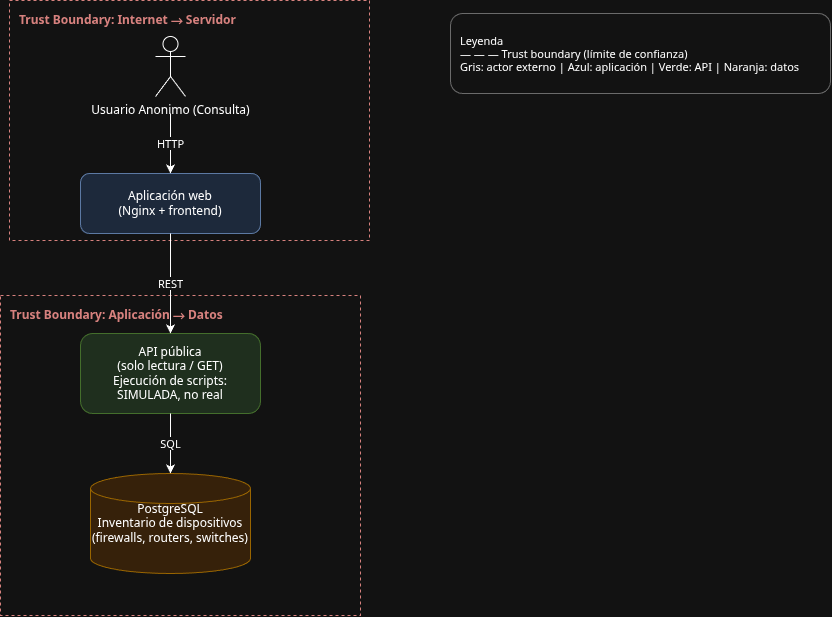

The diagram above was exported from draw.io. Its source (the exported page's mxGraphModel, read from the mxfile embedded in the PNG):
<mxGraphModel dx="1414" dy="621" grid="0" gridSize="10" guides="1" tooltips="1" connect="1" arrows="1" fold="1" page="0" pageScale="1" pageWidth="827" pageHeight="1169" math="0" shadow="0">
  <root>
    <mxCell id="0" />
    <mxCell id="1" parent="0" />
    <mxCell id="tb1" parent="1" style="rounded=0;whiteSpace=wrap;html=1;dashed=1;strokeColor=#B85450;fillColor=none;verticalAlign=top;align=left;fontColor=#B85450;fontStyle=1;spacingLeft=8;spacingTop=6;" value="Trust Boundary: Internet → Servidor" vertex="1">
      <mxGeometry height="240" width="360" x="-1" y="27" as="geometry" />
    </mxCell>
    <mxCell id="app" parent="1" style="rounded=1;whiteSpace=wrap;html=1;fillColor=#dae8fc;strokeColor=#6c8ebf;" value="Aplicación web&#10;(Nginx + frontend)" vertex="1">
      <mxGeometry height="60" width="180" x="70" y="200" as="geometry" />
    </mxCell>
    <mxCell id="tb2" parent="1" style="rounded=0;whiteSpace=wrap;html=1;dashed=1;strokeColor=#B85450;fillColor=none;verticalAlign=top;align=left;fontColor=#B85450;fontStyle=1;spacingLeft=8;spacingTop=6;" value="Trust Boundary: Aplicación → Datos" vertex="1">
      <mxGeometry height="320" width="360" x="-10" y="322" as="geometry" />
    </mxCell>
    <mxCell id="api" parent="1" style="rounded=1;whiteSpace=wrap;html=1;fillColor=#d5e8d4;strokeColor=#82b366;" value="API pública&#10;(solo lectura / GET)&#10;Ejecución de scripts: SIMULADA, no real" vertex="1">
      <mxGeometry height="80" width="180" x="70" y="360" as="geometry" />
    </mxCell>
    <mxCell id="db" parent="1" style="shape=cylinder3;whiteSpace=wrap;html=1;fillColor=#ffe6cc;strokeColor=#d79b00;size=15;" value="PostgreSQL&#10;Inventario de dispositivos&#10;(firewalls, routers, switches)" vertex="1">
      <mxGeometry height="100" width="160" x="80" y="500" as="geometry" />
    </mxCell>
    <mxCell id="e1" edge="1" parent="1" style="edgeStyle=orthogonalEdgeStyle;rounded=0;html=1;endArrow=classic;libavoidRouting=1;orthogonalLoop=1;jettySize=auto;" target="app" value="HTTP">
      <mxGeometry relative="1" as="geometry">
        <Array as="points" />
        <mxPoint x="160" y="140" as="sourcePoint" />
      </mxGeometry>
    </mxCell>
    <mxCell id="e2" edge="1" parent="1" source="app" style="edgeStyle=orthogonalEdgeStyle;rounded=0;html=1;endArrow=classic;libavoidRouting=1;orthogonalLoop=1;jettySize=auto;" target="api" value="REST">
      <mxGeometry relative="1" as="geometry">
        <Array as="points" />
      </mxGeometry>
    </mxCell>
    <mxCell id="e3" edge="1" parent="1" source="api" style="edgeStyle=orthogonalEdgeStyle;rounded=0;html=1;endArrow=classic;libavoidRouting=1;orthogonalLoop=1;jettySize=auto;" target="db" value="SQL">
      <mxGeometry relative="1" as="geometry">
        <Array as="points" />
      </mxGeometry>
    </mxCell>
    <mxCell id="legend" parent="1" style="rounded=1;whiteSpace=wrap;html=1;fillColor=#ffffff;strokeColor=#999999;align=left;spacingLeft=8;fontSize=11;" value="Leyenda&#10;— — — Trust boundary (límite de confianza)&#10;Gris: actor externo | Azul: aplicación | Verde: API | Naranja: datos" vertex="1">
      <mxGeometry height="80" width="380" x="440" y="40" as="geometry" />
    </mxCell>
    <mxCell id="E-vXlAlYxWOwiPi_zvU--1" parent="1" style="shape=umlActor;verticalLabelPosition=bottom;verticalAlign=top;html=1;outlineConnect=0;" value="Usuario Anonimo (Consulta)" vertex="1">
      <mxGeometry height="60" width="30" x="145" y="63" as="geometry" />
    </mxCell>
  </root>
</mxGraphModel>